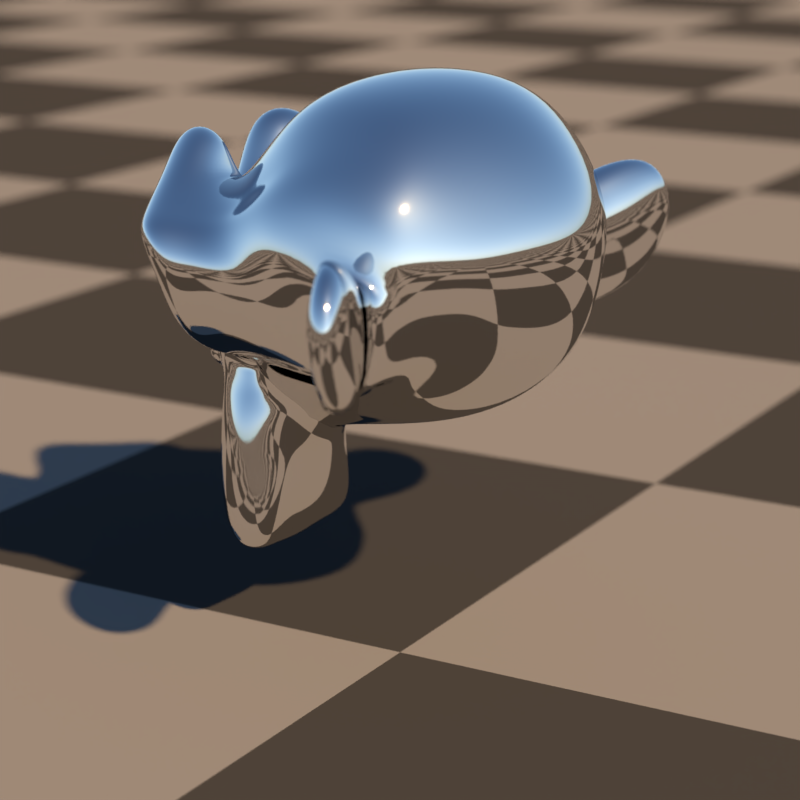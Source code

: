 # Source: animation.blend  (saved by Blender 2.78.4; exported with 4.5.12 LTS)
import bpy
from mathutils import Matrix  # noqa: F401  (used for matrix-valued properties, if any)

bpy.ops.wm.read_factory_settings(use_empty=True)
scene = bpy.context.scene
scene.name = 'Scene'

# ---- collections
col_collection_1 = bpy.data.collections.new('Collection 1'); scene.collection.children.link(col_collection_1)

# ---- materials (node trees are filled in below, after node groups)
mat_floor = bpy.data.materials.new('floor')
mat_floor.alpha_threshold = 0.0
mat_floor.roughness = 0.5
mat_material = bpy.data.materials.new('Material')
mat_material.alpha_threshold = 0.0
mat_material.roughness = 0.5

# ---- node groups
ng_diffuse = bpy.data.node_groups.new('diffuse', 'ShaderNodeTree')
_s = ng_diffuse.interface.new_socket(name='BSDF', in_out='OUTPUT', socket_type='NodeSocketShader')
_s = ng_diffuse.interface.new_socket(name='Albedo', in_out='INPUT', socket_type='NodeSocketColor')
_s.default_value = (0.8, 0.8, 0.8, 1.0)
_s = ng_diffuse.interface.new_socket(name='Roughness', in_out='INPUT', socket_type='NodeSocketFloat')
_s.subtype = 'FACTOR'
_s.default_value = 1.0
_s.min_value = 0.0
_s.max_value = 1.0
_s = ng_diffuse.interface.new_socket(name='Metalness', in_out='INPUT', socket_type='NodeSocketFloat')
_s.subtype = 'FACTOR'
_s.min_value = 0.0
_s.max_value = 1.0
_s = ng_diffuse.interface.new_socket(name='IOR', in_out='INPUT', socket_type='NodeSocketFloat')
_s.default_value = 1.45
_s.min_value = 0.0
_s.max_value = 1000.0
_s = ng_diffuse.interface.new_socket(name='Normal', in_out='INPUT', socket_type='NodeSocketVector')
_s.min_value = -1.0
_s.max_value = 1.0
_s.hide_value = True
_s = ng_diffuse.interface.new_socket(name='Emission', in_out='INPUT', socket_type='NodeSocketColor')
_N = ng_diffuse.nodes; _L = ng_diffuse.links
n0 = _N.new('ShaderNodeMixShader'); n0.name = 'Mix Shader'; n0.location = (137, 109)
n1 = _N.new('ShaderNodeBsdfDiffuse'); n1.name = 'Diffuse BSDF'; n1.location = (-92, 166)
n2 = _N.new('ShaderNodeFresnel'); n2.name = 'Fresnel'; n2.location = (-83, 277)
n3 = _N.new('ShaderNodeBsdfAnisotropic'); n3.name = 'Glossy BSDF'; n3.location = (-83, 16)
n3.distribution = 'GGX'
n4 = _N.new('ShaderNodeBsdfAnisotropic'); n4.name = 'Glossy BSDF.001'; n4.location = (-82, -195)
n4.distribution = 'GGX'
n5 = _N.new('NodeReroute'); n5.name = 'Reroute'; n5.location = (-208, 88)
n5.width = 16
n5.socket_idname = 'NodeSocketFloat'
n6 = _N.new('ShaderNodeMath'); n6.name = 'Math'; n6.location = (-441, 133)
n6.operation = 'POWER'
n6.inputs[1].default_value = 2.0
n7 = _N.new('ShaderNodeMath'); n7.name = 'Math.001'; n7.location = (-654, 128)
n7.operation = 'MULTIPLY'
n7.inputs[1].default_value = 0.707
n8 = _N.new('NodeGroupOutput'); n8.name = 'Group Output'; n8.location = (787, -66)
n9 = _N.new('ShaderNodeMixShader'); n9.name = 'Mix Shader.001'; n9.location = (347, -47)
n10 = _N.new('ShaderNodeMixShader'); n10.name = 'Mix Shader.002'; n10.location = (567, -55)
n11 = _N.new('ShaderNodeEmission'); n11.name = 'Emission'; n11.location = (334, -242)
n12 = _N.new('NodeGroupInput'); n12.name = 'Group Input'; n12.location = (-924, 141)
n13 = _N.new('ShaderNodeMath'); n13.name = 'Math.002'; n13.location = (0, 0)
n13.operation = 'POWER'
n14 = _N.new('ShaderNodeMath'); n14.name = 'Math.003'; n14.location = (0, 0)
n14.operation = 'POWER'
_L.new(n12.outputs[0], n1.inputs[0])
_L.new(n5.outputs[0], n1.inputs[1])
_L.new(n1.outputs[0], n0.inputs[1])
_L.new(n3.outputs[0], n0.inputs[2])
_L.new(n12.outputs[0], n3.inputs[0])
_L.new(n12.outputs[4], n3.inputs[4])
_L.new(n12.outputs[3], n2.inputs[0])
_L.new(n12.outputs[4], n2.inputs[1])
_L.new(n2.outputs[0], n0.inputs[0])
_L.new(n9.outputs[0], n10.inputs[1])
_L.new(n0.outputs[0], n9.inputs[1])
_L.new(n4.outputs[0], n9.inputs[2])
_L.new(n12.outputs[2], n9.inputs[0])
_L.new(n12.outputs[0], n4.inputs[0])
_L.new(n12.outputs[1], n7.inputs[0])
_L.new(n6.outputs[0], n5.inputs[0])
_L.new(n7.outputs[0], n6.inputs[0])
_L.new(n10.outputs[0], n8.inputs[0])
_L.new(n11.outputs[0], n10.inputs[2])
_L.new(n12.outputs[5], n11.inputs[0])
_L.new(n12.outputs[5], n10.inputs[0])
_L.new(n5.outputs[0], n13.inputs[0])
_L.new(n13.outputs[0], n4.inputs[1])
_L.new(n12.outputs[1], n14.inputs[0])
_L.new(n14.outputs[0], n3.inputs[1])
n8.is_active_output = True

# ---- material node trees
mat_floor.use_nodes = True; mat_floor.node_tree.nodes.clear()
_N = mat_floor.node_tree.nodes; _L = mat_floor.node_tree.links
n0 = _N.new('ShaderNodeOutputMaterial'); n0.name = 'Material Output'; n0.location = (300, 300)
n1 = _N.new('ShaderNodeBsdfDiffuse'); n1.name = 'Diffuse BSDF'; n1.location = (10, 300)
n2 = _N.new('ShaderNodeTexChecker'); n2.name = 'Checker Texture'; n2.location = (-364, 254)
n2.inputs[1].default_value = (0.03511, 0.03511, 0.03511, 1.0)
n2.inputs[2].default_value = (0.1584, 0.1584, 0.1584, 1.0)
n2.inputs[3].default_value = 0.2
n3 = _N.new('ShaderNodeTexCoord'); n3.name = 'Texture Coordinate'; n3.location = (-710, 176)
_L.new(n1.outputs[0], n0.inputs[0])
_L.new(n2.outputs[0], n1.inputs[0])
_L.new(n3.outputs[3], n2.inputs[0])
n0.is_active_output = True
mat_material.use_nodes = True; mat_material.node_tree.nodes.clear()
_N = mat_material.node_tree.nodes; _L = mat_material.node_tree.links
n0 = _N.new('ShaderNodeOutputMaterial'); n0.name = 'Material Output'; n0.location = (300, 300)
n1 = _N.new('ShaderNodeGroup'); n1.name = 'Group'; n1.location = (10, 300)
n1.node_tree = ng_diffuse
n1.inputs[0].default_value = (0.8, 0.8, 0.8, 1.0)
n1.inputs[1].default_value = 0.05
n1.inputs[2].default_value = 1.0
n1.inputs[3].default_value = 1.45
n1.inputs[4].default_value = (0.0, 0.0, 0.0)
n1.inputs[5].default_value = (0.0, 0.0, 0.0, 1.0)
_L.new(n1.outputs[0], n0.inputs[0])
n0.is_active_output = True

# ---- world
world_world = bpy.data.worlds.new('World'); scene.world = world_world
world_world.use_nodes = True; world_world.node_tree.nodes.clear()
_N = world_world.node_tree.nodes; _L = world_world.node_tree.links
n0 = _N.new('ShaderNodeOutputWorld'); n0.name = 'World Output'; n0.location = (-72, 30)
n1 = _N.new('ShaderNodeBackground'); n1.name = 'Background'; n1.location = (-362, 30)
n1.inputs[1].default_value = 4.0
n2 = _N.new('ShaderNodeTexSky'); n2.name = 'Sky Texture'; n2.location = (-651, 40)
n2.sky_type = 'HOSEK_WILKIE'
n2.sun_direction = (0.6908, -0.3414, 0.6374)
n2.turbidity = 3.0
n2.sun_elevation = 1.571
_L.new(n1.outputs[0], n0.inputs[0])
_L.new(n2.outputs[0], n1.inputs[0])
n0.is_active_output = True
world_world.color = (0.05088, 0.05088, 0.05088)
world_world.use_sun_shadow = False
world_world.sun_shadow_jitter_overblur = 0.0
world_world.cycles.sampling_method = 'MANUAL'
world_world.cycles.sample_map_resolution = 512
world_world.cycles.max_bounces = 128
world_world.light_settings.distance = 5.0

# ---- cameras
cam_camera = bpy.data.cameras.new('Camera')
cam_camera.lens = 90.0
cam_camera.sensor_width = 32.0
cam_camera.sensor_height = 18.0
cam_camera.display_size = 2.0
cam_camera.dof.use_dof = True
cam_camera.dof.focus_distance = 0.0
cam_camera.dof.aperture_fstop = 0.45

# ---- lights
light_sun = bpy.data.lights.new('Sun', 'SUN')
light_sun.color = (1.0, 0.6452, 0.3456)
light_sun.transmission_factor = 0.0
light_sun.angle = 0.02
light_sun.shadow_buffer_clip_start = 0.5
light_sun.shadow_soft_size = 0.01
light_sun.shadow_cascade_max_distance = 1000.0

# ---- meshes
me_plane = bpy.data.meshes.new('Plane')
me_plane.from_pydata([(-1e+04, -1e+04, 0.0), (1e+04, -1e+04, 0.0), (-1e+04, 1e+04, 0.0), (1e+04, 1e+04, 0.0)], [], [(0, 1, 3, 2)])
me_plane.materials.append(mat_floor)
me_plane.use_remesh_preserve_volume = False
me_plane.use_remesh_preserve_attributes = False
me_plane.use_mirror_vertex_groups = False
me_plane.update()
me_cube = bpy.data.meshes.new('Cube')
me_cube.from_pydata([(-0.7031, -1.234, -0.04688), (0.7031, -1.234, -0.04688), (-1.094, -1.156, 0.1094), (1.094, -1.156, 0.1094), (-1.0, -1.375, 0.1875), (1.0, -1.375, 0.1875), (-0.875, -1.531, 0.3281), (0.875, -1.531, 0.3281), (0.7031, -1.438, 0.0625), (-0.7031, -1.438, 0.0625), (0.7031, -1.562, 0.2656), (-0.7031, -1.562, 0.2656), (0.5469, -1.594, 0.3281), (-0.5469, -1.594, 0.3281), (0.4062, -1.484, 0.1875), (-0.4062, -1.484, 0.1875), (0.3125, -1.297, 0.1094), (-0.3125, -1.297, 0.1094), (0.1562, -1.312, 0.4844), (-0.1562, -1.312, 0.4844), (0.2812, -1.484, 0.4844), (-0.2812, -1.484, 0.4844), (0.4844, -1.594, 0.4844), (-0.4844, -1.594, 0.4844), (0.5469, -1.594, 0.6562), (-0.5469, -1.594, 0.6562), (0.4062, -1.484, 0.7812), (-0.4062, -1.484, 0.7812), (0.3125, -1.297, 0.875), (-0.3125, -1.297, 0.875), (0.7031, -1.234, 1.031), (-0.7031, -1.234, 1.031), (0.7031, -1.438, 0.9062), (-0.7031, -1.438, 0.9062), (0.7031, -1.562, 0.7188), (-0.7031, -1.562, 0.7188), (0.875, -1.531, 0.6562), (-0.875, -1.531, 0.6562), (1.0, -1.375, 0.7812), (-1.0, -1.375, 0.7812), (1.094, -1.156, 0.875), (-1.094, -1.156, 0.875), (1.25, -1.125, 0.4844), (-1.25, -1.125, 0.4844), (1.125, -1.344, 0.4844), (-1.125, -1.344, 0.4844), (0.9375, -1.516, 0.4844), (-0.9375, -1.516, 0.4844), (0.9531, -1.547, 0.4844), (-0.9531, -1.547, 0.4844), (0.8906, -1.562, 0.6719), (-0.8906, -1.562, 0.6719), (0.7031, -1.609, 0.75), (-0.7031, -1.609, 0.75), (0.5312, -1.641, 0.6719), (-0.5312, -1.641, 0.6719), (0.4531, -1.641, 0.4844), (-0.4531, -1.641, 0.4844), (0.5312, -1.641, 0.3125), (-0.5312, -1.641, 0.3125), (0.7031, -1.656, 0.4844), (-0.7031, -1.656, 0.4844), (0.7031, -1.609, 0.2344), (-0.7031, -1.609, 0.2344), (0.8906, -1.562, 0.3125), (-0.8906, -1.562, 0.3125), (0.0, -1.484, 0.8594), (0.0, -1.641, 0.7031), (0.0, -1.469, -1.359), (0.0, -1.562, -0.6406), (0.0, -1.594, -0.375), (0.0, -1.438, -1.547), (0.0, -1.203, 0.8125), (0.0, -1.141, 1.141), (0.0, 1.094, 1.797), (0.0, 1.703, 1.125), (0.0, 1.656, 0.1406), (0.0, 0.7031, -0.7656), (0.4062, -1.125, -0.375), (-0.4062, -1.125, -0.375), (0.625, -1.141, -0.875), (-0.625, -1.141, -0.875), (0.7031, -1.141, -1.391), (-0.7031, -1.141, -1.391), (0.7344, -1.062, -1.781), (-0.7344, -1.062, -1.781), (0.6562, -1.047, -1.891), (-0.6562, -1.047, -1.891), (0.3594, -1.109, -1.938), (-0.3594, -1.109, -1.938), (0.0, -1.156, -1.969), (0.875, -1.062, -0.2812), (-0.875, -1.062, -0.2812), (1.266, -1.078, -0.07812), (-1.266, -1.078, -0.07812), (1.656, -0.8906, 0.2969), (-1.656, -0.8906, 0.2969), (1.719, -1.188, 0.8594), (-1.719, -1.188, 0.8594), (1.422, -1.25, 0.9688), (-1.422, -1.25, 0.9688), (0.9844, -1.375, 1.203), (-0.9844, -1.375, 1.203), (0.6406, -1.469, 1.516), (-0.6406, -1.469, 1.516), (0.3125, -1.516, 1.438), (-0.3125, -1.516, 1.438), (0.125, -1.5, 0.9844), (-0.125, -1.5, 0.9844), (0.3281, -1.547, 0.8281), (-0.3281, -1.547, 0.8281), (0.25, -1.531, 0.6094), (-0.25, -1.531, 0.6094), (0.4062, -1.484, 0.1875), (-0.4062, -1.484, 0.1875), (0.75, -1.406, 0.03125), (-0.75, -1.406, 0.03125), (0.9844, -1.344, 0.125), (-0.9844, -1.344, 0.125), (1.25, -1.297, 0.375), (-1.25, -1.297, 0.375), (1.281, -1.297, 0.5938), (-1.281, -1.297, 0.5938), (1.203, -1.328, 0.75), (-1.203, -1.328, 0.75), (0.8594, -1.438, 0.875), (-0.8594, -1.438, 0.875), (0.5, -1.516, 0.9375), (-0.5, -1.516, 0.9375), (0.0, -1.469, -1.531), (0.2188, -1.469, -1.438), (-0.2188, -1.469, -1.438), (0.2344, -1.422, -1.672), (-0.2344, -1.422, -1.672), (0.125, -1.391, -1.766), (-0.125, -1.391, -1.766), (0.0, -1.375, -1.781), (0.0, -1.5, -0.3906), (0.0, -1.484, -0.2812), (0.2031, -1.484, -0.2969), (-0.2031, -1.484, -0.2969), (0.25, -1.5, -0.4531), (-0.25, -1.5, -0.4531), (0.1719, -1.484, -0.5781), (-0.1719, -1.484, -0.5781), (0.7969, -1.344, -0.09375), (-0.7969, -1.344, -0.09375), (1.234, -1.25, 0.1094), (-1.234, -1.25, 0.1094), (1.453, -1.203, 0.4062), (-1.453, -1.203, 0.4062), (1.484, -1.312, 0.75), (-1.484, -1.312, 0.75), (1.375, -1.453, 0.8281), (-1.375, -1.453, 0.8281), (0.875, -1.594, 1.094), (-0.875, -1.594, 1.094), (0.625, -1.672, 1.281), (-0.625, -1.672, 1.281), (0.4062, -1.703, 1.234), (-0.4062, -1.703, 1.234), (0.2031, -1.688, 0.8594), (-0.2031, -1.688, 0.8594), (0.25, -1.625, -0.2031), (-0.25, -1.625, -0.2031), (0.4219, -1.422, -0.8906), (-0.4219, -1.422, -0.8906), (0.5, -1.375, -1.406), (-0.5, -1.375, -1.406), (0.5312, -1.328, -1.641), (-0.5312, -1.328, -1.641), (0.4688, -1.266, -1.828), (-0.4688, -1.266, -1.828), (0.3281, -1.266, -1.859), (-0.3281, -1.266, -1.859), (0.0, -1.281, -1.891), (0.0, -1.453, 0.09375), (0.0, -1.531, 0.4219), (0.6562, -1.484, 0.9531), (-0.6562, -1.484, 0.9531), (0.3281, -1.5, 0.2812), (-0.3281, -1.5, 0.2812), (0.2656, -1.516, 0.4219), (-0.2656, -1.516, 0.4219), (0.2344, -1.469, -1.375), (-0.2344, -1.469, -1.375), (0.1562, -1.5, -0.8906), (-0.1562, -1.5, -0.8906), (0.0, -1.5, -0.8906), (0.0, -1.484, -0.6562), (0.1875, -1.562, -0.5469), (-0.1875, -1.562, -0.5469), (0.2656, -1.594, -0.4531), (-0.2656, -1.594, -0.4531), (0.2188, -1.562, -0.2656), (-0.2188, -1.562, -0.2656), (0.07812, -1.562, -0.25), (-0.07812, -1.562, -0.25), (0.0, -1.656, -0.4062), (0.09375, -1.625, -0.2969), (-0.09375, -1.625, -0.2969), (0.1875, -1.625, -0.3125), (-0.1875, -1.625, -0.3125), (0.2188, -1.656, -0.4531), (-0.2188, -1.656, -0.4531), (0.1562, -1.609, -0.5), (-0.1562, -1.609, -0.5), (0.0, -1.609, -0.5781), (0.5156, -1.109, -0.625), (-0.5156, -1.109, -0.625), (0.3281, -1.422, -0.4844), (-0.3281, -1.422, -0.4844), (0.3594, -1.422, -0.625), (-0.3594, -1.422, -0.625), (0.4688, -1.109, -0.5), (-0.4688, -1.109, -0.5), (0.0, -1.375, -1.75), (0.09375, -1.375, -1.734), (-0.09375, -1.375, -1.734), (0.1875, -1.422, -1.641), (-0.1875, -1.422, -1.641), (0.1875, -1.453, -1.484), (-0.1875, -1.453, -1.484), (0.0, -1.312, -1.562), (0.1875, -1.328, -1.5), (-0.1875, -1.328, -1.5), (0.1875, -1.281, -1.625), (-0.1875, -1.281, -1.625), (0.09375, -1.266, -1.703), (-0.09375, -1.266, -1.703), (0.0, -1.266, -1.719), (0.3438, -1.562, 0.4375), (-0.3438, -1.562, 0.4375), (0.375, -1.547, 0.3125), (-0.375, -1.547, 0.3125), (0.6719, -1.516, 0.8594), (-0.6719, -1.516, 0.8594), (0.5469, -1.547, 0.8438), (-0.5469, -1.547, 0.8438), (0.8438, -1.547, 0.7969), (-0.8438, -1.547, 0.7969), (1.125, -1.391, 0.7031), (-1.125, -1.391, 0.7031), (1.172, -1.375, 0.5781), (-1.172, -1.375, 0.5781), (1.156, -1.359, 0.3906), (-1.156, -1.359, 0.3906), (0.9531, -1.438, 0.2031), (-0.9531, -1.438, 0.2031), (0.75, -1.484, 0.125), (-0.75, -1.484, 0.125), (0.4531, -1.562, 0.2188), (-0.4531, -1.562, 0.2188), (0.3594, -1.562, 0.5938), (-0.3594, -1.562, 0.5938), (0.4219, -1.562, 0.75), (-0.4219, -1.562, 0.75), (0.4688, -1.516, 0.7188), (-0.4688, -1.516, 0.7188), (0.3906, -1.516, 0.5938), (-0.3906, -1.516, 0.5938), (0.4844, -1.516, 0.25), (-0.4844, -1.516, 0.25), (0.75, -1.453, 0.1719), (-0.75, -1.453, 0.1719), (0.9219, -1.406, 0.2344), (-0.9219, -1.406, 0.2344), (1.094, -1.344, 0.4219), (-1.094, -1.344, 0.4219), (1.109, -1.344, 0.5625), (-1.109, -1.344, 0.5625), (1.062, -1.359, 0.6719), (-1.062, -1.359, 0.6719), (0.8281, -1.5, 0.7812), (-0.8281, -1.5, 0.7812), (0.5625, -1.531, 0.7969), (-0.5625, -1.531, 0.7969), (0.6719, -1.5, 0.8125), (-0.6719, -1.5, 0.8125), (0.4062, -1.5, 0.3438), (-0.4062, -1.5, 0.3438), (0.3906, -1.5, 0.4531), (-0.3906, -1.5, 0.4531), (0.2188, -1.219, 0.9219), (-0.2188, -1.219, 0.9219), (0.3906, -1.234, 1.328), (-0.3906, -1.234, 1.328), (0.6719, -1.188, 1.375), (-0.6719, -1.188, 1.375), (0.9688, -1.109, 1.109), (-0.9688, -1.109, 1.109), (1.359, -0.9844, 0.9062), (-1.359, -0.9844, 0.9062), (1.594, -0.9219, 0.8125), (-1.594, -0.9219, 0.8125), (1.547, -0.75, 0.3281), (-1.547, -0.75, 0.3281), (1.203, -0.8281, 0.0), (-1.203, -0.8281, 0.0), (0.875, -0.9375, -0.1875), (-0.875, -0.9375, -0.1875), (0.0, -0.5781, 1.797), (0.0, 0.1562, 1.969), (0.0, 1.344, -0.3906), (0.0, -0.375, -0.9219), (0.0, -0.9219, -1.953), (0.0, -0.6875, -1.609), (0.0, -0.6406, -1.141), (0.0, -0.5625, -0.9688), (1.703, -0.1094, 0.4688), (-1.703, -0.1094, 0.4688), (1.719, 0.09375, 0.6406), (-1.719, 0.09375, 0.6406), (1.547, 0.875, 0.5312), (-1.547, 0.875, 0.5312), (0.9219, 1.406, 0.875), (-0.9219, 1.406, 0.875), (1.469, -0.1406, -0.09375), (-1.469, -0.1406, -0.09375), (1.188, 0.3281, -0.25), (-1.188, 0.3281, -0.25), (1.281, 0.8594, -0.01562), (-1.281, 0.8594, -0.01562), (0.6719, 1.328, 0.1094), (-0.6719, 1.328, 0.1094), (0.4688, -0.8125, -0.7031), (-0.4688, -0.8125, -0.7031), (0.3594, -0.5156, -0.8281), (-0.3594, -0.5156, -0.8281), (0.5781, -0.7656, -1.422), (-0.5781, -0.7656, -1.422), (0.5, -0.7812, -1.0), (-0.5, -0.7812, -1.0), (0.6562, -0.7969, -1.828), (-0.6562, -0.7969, -1.828), (0.2812, -0.7344, -1.516), (-0.2812, -0.7344, -1.516), (0.25, -0.7188, -1.078), (-0.25, -0.7188, -1.078), (0.3281, -0.875, -1.891), (-0.3281, -0.875, -1.891), (0.4375, -0.8594, -0.5625), (-0.4375, -0.8594, -0.5625), (0.4219, -0.9375, -0.4531), (-0.4219, -0.9375, -0.4531), (0.4062, -1.0, -0.3438), (-0.4062, -1.0, -0.3438), (0.4219, -0.3281, -0.7812), (-0.4219, -0.3281, -0.7812), (0.5938, 0.5312, -0.625), (-0.5938, 0.5312, -0.625), (0.6875, 1.078, -0.2969), (-0.6875, 1.078, -0.2969), (0.9062, 0.7656, 1.734), (-0.9062, 0.7656, 1.734), (0.9062, 0.1406, 1.859), (-0.9062, 0.1406, 1.859), (0.9062, -0.4688, 1.703), (-0.9062, -0.4688, 1.703), (0.9219, -0.8594, 1.047), (-0.9219, -0.8594, 1.047), (1.453, -0.6719, 0.8125), (-1.453, -0.6719, 0.8125), (1.266, -0.5625, 0.9062), (-1.266, -0.5625, 0.9062), (1.281, -0.1094, 1.406), (-1.281, -0.1094, 1.406), (1.594, -0.25, 1.125), (-1.594, -0.25, 1.125), (1.594, 0.2344, 1.234), (-1.594, 0.2344, 1.234), (1.281, 0.3906, 1.5), (-1.281, 0.3906, 1.5), (1.281, 0.8906, 1.359), (-1.281, 0.8906, 1.359), (1.594, 0.7188, 1.078), (-1.594, 0.7188, 1.078), (1.234, 1.172, 0.6562), (-1.234, 1.172, 0.6562), (0.9688, 1.094, 0.04688), (-0.9688, 1.094, 0.04688), (1.641, 0.4062, 0.6562), (-1.641, 0.4062, 0.6562), (0.8125, -0.2969, -0.3438), (-0.8125, -0.2969, -0.3438), (0.8594, 0.4219, -0.3906), (-0.8594, 0.4219, -0.3906), (1.781, 0.4688, 0.8125), (-1.781, 0.4688, 0.8125), (1.547, 0.25, -0.2812), (-1.547, 0.25, -0.2812), (2.078, 0.6562, -0.2031), (-2.078, 0.6562, -0.2031), (2.562, 0.8594, 0.1094), (-2.562, 0.8594, 0.1094), (2.703, 0.8438, 0.6406), (-2.703, 0.8438, 0.6406), (2.469, 0.8438, 1.016), (-2.469, 0.8438, 1.016), (2.047, 0.625, 0.9531), (-2.047, 0.625, 0.9531), (2.031, 0.5781, 0.8281), (-2.031, 0.5781, 0.8281), (2.375, 0.7812, 0.875), (-2.375, 0.7812, 0.875), (2.531, 0.8125, 0.5781), (-2.531, 0.8125, 0.5781), (2.422, 0.8125, 0.1562), (-2.422, 0.8125, 0.1562), (2.062, 0.6094, -0.07812), (-2.062, 0.6094, -0.07812), (1.656, 0.2656, -0.1406), (-1.656, 0.2656, -0.1406), (1.844, 0.4375, 0.7188), (-1.844, 0.4375, 0.7188), (1.891, 0.5781, 0.6094), (-1.891, 0.5781, 0.6094), (1.766, 0.4219, -0.04688), (-1.766, 0.4219, -0.04688), (2.078, 0.7344, 0.0), (-2.078, 0.7344, 0.0), (2.375, 0.8906, 0.1875), (-2.375, 0.8906, 0.1875), (2.469, 0.8906, 0.5), (-2.469, 0.8906, 0.5), (2.344, 0.875, 0.7188), (-2.344, 0.875, 0.7188), (2.047, 0.7188, 0.6875), (-2.047, 0.7188, 0.6875), (1.688, 0.4219, 0.5781), (-1.688, 0.4219, 0.5781), (1.672, 0.5469, 0.3438), (-1.672, 0.5469, 0.3438), (1.516, 0.5469, 0.1875), (-1.516, 0.5469, 0.1875), (1.641, 0.5469, 0.1719), (-1.641, 0.5469, 0.1719), (1.688, 0.5469, 0.03125), (-1.688, 0.5469, 0.03125), (1.625, 0.5469, -0.03125), (-1.625, 0.5469, -0.03125), (1.453, 0.1406, 0.0), (-1.453, 0.1406, 0.0), (1.438, 0.3438, -0.04688), (-1.438, 0.3438, -0.04688), (1.438, 0.375, 0.07812), (-1.438, 0.375, 0.07812), (1.594, 0.4219, 0.4062), (-1.594, 0.4219, 0.4062), (1.781, 0.5312, 0.4844), (-1.781, 0.5312, 0.4844), (1.781, 0.6406, 0.4688), (-1.781, 0.6406, 0.4688), (1.625, 0.6406, -0.03125), (-1.625, 0.6406, -0.03125), (1.703, 0.6406, 0.03125), (-1.703, 0.6406, 0.03125), (1.656, 0.6406, 0.1562), (-1.656, 0.6406, 0.1562), (1.531, 0.6406, 0.1875), (-1.531, 0.6406, 0.1875), (1.688, 0.6406, 0.3438), (-1.688, 0.6406, 0.3438), (2.078, 0.8281, 0.6562), (-2.078, 0.8281, 0.6562), (2.375, 0.9688, 0.6875), (-2.375, 0.9688, 0.6875), (2.516, 0.9844, 0.4844), (-2.516, 0.9844, 0.4844), (2.422, 0.9688, 0.1719), (-2.422, 0.9688, 0.1719), (2.094, 0.8438, 0.0), (-2.094, 0.8438, 0.0), (1.766, 0.5312, -0.03125), (-1.766, 0.5312, -0.03125), (1.906, 0.6875, 0.5781), (-1.906, 0.6875, 0.5781), (1.781, 0.6562, 0.2188), (-1.781, 0.6562, 0.2188), (1.875, 0.6719, 0.125), (-1.875, 0.6719, 0.125), (2.0, 0.7344, 0.25), (-2.0, 0.7344, 0.25), (1.922, 0.7031, 0.3438), (-1.922, 0.7031, 0.3438), (2.031, 0.75, 0.4688), (-2.031, 0.75, 0.4688), (2.109, 0.7656, 0.375), (-2.109, 0.7656, 0.375), (2.219, 0.7812, 0.4219), (-2.219, 0.7812, 0.4219), (2.172, 0.7812, 0.5469), (-2.172, 0.7812, 0.5469), (2.047, 0.9688, 0.875), (-2.047, 0.9688, 0.875), (2.5, 1.094, 0.9375), (-2.5, 1.094, 0.9375), (2.734, 1.0, 0.5938), (-2.734, 1.0, 0.5938), (2.625, 1.062, 0.1094), (-2.625, 1.062, 0.1094), (2.078, 0.9844, -0.1719), (-2.078, 0.9844, -0.1719), (1.578, 0.6562, -0.25), (-1.578, 0.6562, -0.25), (1.719, 0.7656, 0.7656), (-1.719, 0.7656, 0.7656)], [], [(5, 8, 1, 3), (4, 6, 47, 45), (46, 7, 5, 44), (2, 4, 45, 43), (0, 9, 4, 2), (44, 5, 3, 42), (7, 10, 8, 5), (9, 11, 6, 4), (10, 12, 14, 8), (15, 13, 11, 9), (8, 14, 16, 1), (17, 15, 9, 0), (14, 20, 18, 16), (19, 21, 15, 17), (12, 22, 20, 14), (21, 23, 13, 15), (22, 24, 26, 20), (27, 25, 23, 21), (20, 26, 28, 18), (29, 27, 21, 19), (26, 32, 30, 28), (31, 33, 27, 29), (24, 34, 32, 26), (33, 35, 25, 27), (34, 36, 38, 32), (39, 37, 35, 33), (32, 38, 40, 30), (41, 39, 33, 31), (38, 44, 42, 40), (43, 45, 39, 41), (36, 46, 44, 38), (45, 47, 37, 39), (46, 36, 50, 48), (51, 37, 47, 49), (36, 34, 52, 50), (53, 35, 37, 51), (34, 24, 54, 52), (55, 25, 35, 53), (24, 22, 56, 54), (57, 23, 25, 55), (22, 12, 58, 56), (59, 13, 23, 57), (12, 10, 62, 58), (63, 11, 13, 59), (10, 7, 64, 62), (65, 6, 11, 63), (7, 46, 48, 64), (49, 47, 6, 65), (60, 64, 48), (49, 65, 61), (62, 64, 60), (61, 65, 63), (60, 58, 62), (63, 59, 61), (60, 56, 58), (59, 57, 61), (60, 54, 56), (57, 55, 61), (60, 52, 54), (55, 53, 61), (60, 50, 52), (53, 51, 61), (60, 48, 50), (51, 49, 61), (88, 173, 175, 90), (175, 174, 89, 90), (86, 171, 173, 88), (174, 172, 87, 89), (84, 169, 171, 86), (172, 170, 85, 87), (82, 167, 169, 84), (170, 168, 83, 85), (80, 165, 167, 82), (168, 166, 81, 83), (78, 91, 145, 163), (146, 92, 79, 164), (91, 93, 147, 145), (148, 94, 92, 146), (93, 95, 149, 147), (150, 96, 94, 148), (95, 97, 151, 149), (152, 98, 96, 150), (97, 99, 153, 151), (154, 100, 98, 152), (99, 101, 155, 153), (156, 102, 100, 154), (101, 103, 157, 155), (158, 104, 102, 156), (103, 105, 159, 157), (160, 106, 104, 158), (105, 107, 161, 159), (162, 108, 106, 160), (107, 66, 67, 161), (67, 66, 108, 162), (109, 127, 159, 161), (160, 128, 110, 162), (127, 178, 157, 159), (158, 179, 128, 160), (125, 155, 157, 178), (158, 156, 126, 179), (123, 153, 155, 125), (156, 154, 124, 126), (121, 151, 153, 123), (154, 152, 122, 124), (119, 149, 151, 121), (152, 150, 120, 122), (117, 147, 149, 119), (150, 148, 118, 120), (115, 145, 147, 117), (148, 146, 116, 118), (113, 163, 145, 115), (146, 164, 114, 116), (113, 180, 176, 163), (176, 181, 114, 164), (109, 161, 67, 111), (67, 162, 110, 112), (111, 67, 177, 182), (177, 67, 112, 183), (176, 180, 182, 177), (183, 181, 176, 177), (134, 136, 175, 173), (175, 136, 135, 174), (132, 134, 173, 171), (174, 135, 133, 172), (130, 132, 171, 169), (172, 133, 131, 170), (165, 186, 184, 167), (185, 187, 166, 168), (130, 169, 167, 184), (168, 170, 131, 185), (143, 189, 188, 186), (188, 189, 144, 187), (184, 186, 188, 68), (188, 187, 185, 68), (129, 130, 184, 68), (185, 131, 129, 68), (141, 192, 190, 143), (191, 193, 142, 144), (139, 194, 192, 141), (193, 195, 140, 142), (138, 196, 194, 139), (195, 197, 138, 140), (137, 70, 196, 138), (197, 70, 137, 138), (189, 143, 190, 69), (191, 144, 189, 69), (69, 190, 205, 207), (206, 191, 69, 207), (70, 198, 199, 196), (200, 198, 70, 197), (196, 199, 201, 194), (202, 200, 197, 195), (194, 201, 203, 192), (204, 202, 195, 193), (192, 203, 205, 190), (206, 204, 193, 191), (198, 203, 201, 199), (202, 204, 198, 200), (198, 207, 205, 203), (206, 207, 198, 204), (138, 139, 163, 176), (164, 140, 138, 176), (139, 141, 210, 163), (211, 142, 140, 164), (141, 143, 212, 210), (213, 144, 142, 211), (143, 186, 165, 212), (166, 187, 144, 213), (80, 208, 212, 165), (213, 209, 81, 166), (208, 214, 210, 212), (211, 215, 209, 213), (78, 163, 210, 214), (211, 164, 79, 215), (130, 129, 71, 221), (71, 129, 131, 222), (132, 130, 221, 219), (222, 131, 133, 220), (134, 132, 219, 217), (220, 133, 135, 218), (136, 134, 217, 216), (218, 135, 136, 216), (216, 217, 228, 230), (229, 218, 216, 230), (217, 219, 226, 228), (227, 220, 218, 229), (219, 221, 224, 226), (225, 222, 220, 227), (221, 71, 223, 224), (223, 71, 222, 225), (223, 230, 228, 224), (229, 230, 223, 225), (224, 228, 226), (227, 229, 225), (182, 180, 233, 231), (234, 181, 183, 232), (111, 182, 231, 253), (232, 183, 112, 254), (109, 111, 253, 255), (254, 112, 110, 256), (180, 113, 251, 233), (252, 114, 181, 234), (113, 115, 249, 251), (250, 116, 114, 252), (115, 117, 247, 249), (248, 118, 116, 250), (117, 119, 245, 247), (246, 120, 118, 248), (119, 121, 243, 245), (244, 122, 120, 246), (121, 123, 241, 243), (242, 124, 122, 244), (123, 125, 239, 241), (240, 126, 124, 242), (125, 178, 235, 239), (236, 179, 126, 240), (178, 127, 237, 235), (238, 128, 179, 236), (127, 109, 255, 237), (256, 110, 128, 238), (237, 255, 257, 275), (258, 256, 238, 276), (235, 237, 275, 277), (276, 238, 236, 278), (239, 235, 277, 273), (278, 236, 240, 274), (241, 239, 273, 271), (274, 240, 242, 272), (243, 241, 271, 269), (272, 242, 244, 270), (245, 243, 269, 267), (270, 244, 246, 268), (247, 245, 267, 265), (268, 246, 248, 266), (249, 247, 265, 263), (266, 248, 250, 264), (251, 249, 263, 261), (264, 250, 252, 262), (233, 251, 261, 279), (262, 252, 234, 280), (255, 253, 259, 257), (260, 254, 256, 258), (253, 231, 281, 259), (282, 232, 254, 260), (231, 233, 279, 281), (280, 234, 232, 282), (66, 107, 283, 72), (284, 108, 66, 72), (107, 105, 285, 283), (286, 106, 108, 284), (105, 103, 287, 285), (288, 104, 106, 286), (103, 101, 289, 287), (290, 102, 104, 288), (101, 99, 291, 289), (292, 100, 102, 290), (99, 97, 293, 291), (294, 98, 100, 292), (97, 95, 295, 293), (296, 96, 98, 294), (95, 93, 297, 295), (298, 94, 96, 296), (93, 91, 299, 297), (300, 92, 94, 298), (307, 308, 327, 337), (328, 308, 307, 338), (306, 307, 337, 335), (338, 307, 306, 336), (305, 306, 335, 339), (336, 306, 305, 340), (88, 90, 305, 339), (305, 90, 89, 340), (86, 88, 339, 333), (340, 89, 87, 334), (84, 86, 333, 329), (334, 87, 85, 330), (82, 84, 329, 331), (330, 85, 83, 332), (329, 335, 337, 331), (338, 336, 330, 332), (329, 333, 339, 335), (340, 334, 330, 336), (325, 331, 337, 327), (338, 332, 326, 328), (80, 82, 331, 325), (332, 83, 81, 326), (208, 341, 343, 214), (344, 342, 209, 215), (80, 325, 341, 208), (342, 326, 81, 209), (78, 214, 343, 345), (344, 215, 79, 346), (78, 345, 299, 91), (300, 346, 79, 92), (76, 323, 351, 303), (352, 324, 76, 303), (303, 351, 349, 77), (350, 352, 303, 77), (77, 349, 347, 304), (348, 350, 77, 304), (304, 347, 327, 308), (328, 348, 304, 308), (325, 327, 347, 341), (348, 328, 326, 342), (295, 297, 317, 309), (318, 298, 296, 310), (75, 315, 323, 76), (324, 316, 75, 76), (301, 357, 355, 302), (356, 358, 301, 302), (302, 355, 353, 74), (354, 356, 302, 74), (74, 353, 315, 75), (316, 354, 74, 75), (291, 293, 361, 363), (362, 294, 292, 364), (363, 361, 367, 365), (368, 362, 364, 366), (365, 367, 369, 371), (370, 368, 366, 372), (371, 369, 375, 373), (376, 370, 372, 374), (313, 377, 373, 375), (374, 378, 314, 376), (315, 353, 373, 377), (374, 354, 316, 378), (353, 355, 371, 373), (372, 356, 354, 374), (355, 357, 365, 371), (366, 358, 356, 372), (357, 359, 363, 365), (364, 360, 358, 366), (289, 291, 363, 359), (364, 292, 290, 360), (73, 359, 357, 301), (358, 360, 73, 301), (283, 285, 287, 289), (288, 286, 284, 290), (283, 289, 359, 73), (360, 290, 284, 73), (72, 283, 73), (73, 284, 72), (293, 295, 309, 361), (310, 296, 294, 362), (309, 311, 367, 361), (368, 312, 310, 362), (311, 381, 369, 367), (370, 382, 312, 368), (313, 375, 369, 381), (370, 376, 314, 382), (347, 349, 385, 383), (386, 350, 348, 384), (317, 383, 385, 319), (386, 384, 318, 320), (297, 299, 383, 317), (384, 300, 298, 318), (299, 343, 341, 383), (342, 344, 300, 384), (341, 347, 383), (384, 348, 342), (299, 345, 343), (344, 346, 300), (313, 321, 379, 377), (380, 322, 314, 378), (315, 377, 379, 323), (380, 378, 316, 324), (319, 385, 379, 321), (380, 386, 320, 322), (349, 351, 379, 385), (380, 352, 350, 386), (323, 379, 351), (352, 380, 324), (399, 387, 413, 401), (414, 388, 400, 402), (399, 401, 403, 397), (404, 402, 400, 398), (397, 403, 405, 395), (406, 404, 398, 396), (395, 405, 407, 393), (408, 406, 396, 394), (393, 407, 409, 391), (410, 408, 394, 392), (391, 409, 411, 389), (412, 410, 392, 390), (409, 419, 417, 411), (418, 420, 410, 412), (407, 421, 419, 409), (420, 422, 408, 410), (405, 423, 421, 407), (422, 424, 406, 408), (403, 425, 423, 405), (424, 426, 404, 406), (401, 427, 425, 403), (426, 428, 402, 404), (401, 413, 415, 427), (416, 414, 402, 428), (317, 319, 443, 441), (444, 320, 318, 442), (319, 389, 411, 443), (412, 390, 320, 444), (309, 317, 441, 311), (442, 318, 310, 312), (381, 429, 413, 387), (414, 430, 382, 388), (411, 417, 439, 443), (440, 418, 412, 444), (437, 445, 443, 439), (444, 446, 438, 440), (433, 445, 437, 435), (438, 446, 434, 436), (431, 447, 445, 433), (446, 448, 432, 434), (429, 447, 431, 449), (432, 448, 430, 450), (413, 429, 449, 415), (450, 430, 414, 416), (311, 447, 429, 381), (430, 448, 312, 382), (311, 441, 445, 447), (446, 442, 312, 448), (441, 443, 445), (446, 444, 442), (415, 449, 451, 475), (452, 450, 416, 476), (449, 431, 461, 451), (462, 432, 450, 452), (431, 433, 459, 461), (460, 434, 432, 462), (433, 435, 457, 459), (458, 436, 434, 460), (435, 437, 455, 457), (456, 438, 436, 458), (437, 439, 453, 455), (454, 440, 438, 456), (439, 417, 473, 453), (474, 418, 440, 454), (427, 415, 475, 463), (476, 416, 428, 464), (425, 427, 463, 465), (464, 428, 426, 466), (423, 425, 465, 467), (466, 426, 424, 468), (421, 423, 467, 469), (468, 424, 422, 470), (419, 421, 469, 471), (470, 422, 420, 472), (417, 419, 471, 473), (472, 420, 418, 474), (457, 455, 479, 477), (480, 456, 458, 478), (477, 479, 481, 483), (482, 480, 478, 484), (483, 481, 487, 485), (488, 482, 484, 486), (485, 487, 489, 491), (490, 488, 486, 492), (463, 475, 485, 491), (486, 476, 464, 492), (451, 483, 485, 475), (486, 484, 452, 476), (451, 461, 477, 483), (478, 462, 452, 484), (457, 477, 461, 459), (462, 478, 458, 460), (453, 473, 479, 455), (480, 474, 454, 456), (471, 481, 479, 473), (480, 482, 472, 474), (469, 487, 481, 471), (482, 488, 470, 472), (467, 489, 487, 469), (488, 490, 468, 470), (465, 491, 489, 467), (490, 492, 466, 468), (463, 491, 465), (466, 492, 464), (391, 389, 503, 501), (504, 390, 392, 502), (393, 391, 501, 499), (502, 392, 394, 500), (395, 393, 499, 497), (500, 394, 396, 498), (397, 395, 497, 495), (498, 396, 398, 496), (399, 397, 495, 493), (496, 398, 400, 494), (387, 399, 493, 505), (494, 400, 388, 506), (493, 501, 503, 505), (504, 502, 494, 506), (493, 495, 499, 501), (500, 496, 494, 502), (495, 497, 499), (500, 498, 496), (313, 381, 387, 505), (388, 382, 314, 506), (313, 505, 503, 321), (504, 506, 314, 322), (319, 321, 503, 389), (504, 322, 320, 390)])
me_cube.polygons.foreach_set('use_smooth', [True] * 500)
me_cube.materials.append(mat_material)
me_cube.use_remesh_preserve_volume = False
me_cube.use_remesh_preserve_attributes = False
me_cube.use_mirror_vertex_groups = False
me_cube.update()

# ---- objects
ob_sun = bpy.data.objects.new('Sun', light_sun)
ob_plane = bpy.data.objects.new('Plane', me_plane)
ob_cube = bpy.data.objects.new('Cube', me_cube)
ob_camera = bpy.data.objects.new('Camera', cam_camera)

# ---- transforms, parenting, visibility, modifiers, constraints
ob_sun.location = (0.0, 0.0, 0.0)
ob_sun.rotation_euler = (-0.8885, -0.05491, -2.12)
ob_sun.lineart.crease_threshold = 0.0
ob_plane.location = (0.0, 0.0, 0.0)
ob_plane.lineart.crease_threshold = 0.0
ob_cube.location = (0.0, 0.0, 2.732)
ob_cube.rotation_euler = (0.0, 0.0, 4.7)
ob_cube.lineart.crease_threshold = 0.0
_m = ob_cube.modifiers.new('Subsurf', 'SUBSURF')
_m.uv_smooth = 'PRESERVE_CORNERS'
_m.levels = 2
_m.render_levels = 3
_m.show_only_control_edges = False
ob_camera.location = (8.307, -14.39, 6.8)
ob_camera.rotation_euler = (1.294, 2.22e-16, 0.5236)
ob_camera.lineart.crease_threshold = 0.0
cam_camera.dof.focus_object = ob_cube

# ---- collection membership
col_collection_1.objects.link(ob_sun)
col_collection_1.objects.link(ob_plane)
col_collection_1.objects.link(ob_cube)
col_collection_1.objects.link(ob_camera)

# ---- scene / render settings (as saved in the file)
scene.camera = ob_camera
scene.frame_start = 0; scene.frame_end = 249; scene.frame_set(187)
scene.render.engine = 'CYCLES'
scene.render.resolution_x = 256
scene.render.resolution_y = 256
scene.render.fps = 30
scene.render.dither_intensity = 0.0
scene.render.use_motion_blur = True
scene.render.motion_blur_shutter = 1.0
scene.render.motion_blur_position = 'END'
scene.cycles.use_denoising = False
scene.cycles.samples = 100
scene.cycles.sampling_pattern = 'TABULATED_SOBOL'
scene.cycles.use_adaptive_sampling = False
scene.cycles.use_light_tree = False
scene.cycles.caustics_reflective = False
scene.cycles.caustics_refractive = False
scene.cycles.blur_glossy = 0.0
scene.cycles.max_bounces = 2
scene.cycles.diffuse_bounces = 2
scene.cycles.glossy_bounces = 2
scene.cycles.transmission_bounces = 2
scene.cycles.volume_bounces = 2
scene.cycles.transparent_max_bounces = 0
scene.cycles.use_animated_seed = True
scene.cycles.sample_clamp_indirect = 0.0
scene.view_settings.view_transform = 'Standard'
bpy.context.view_layer.update()
